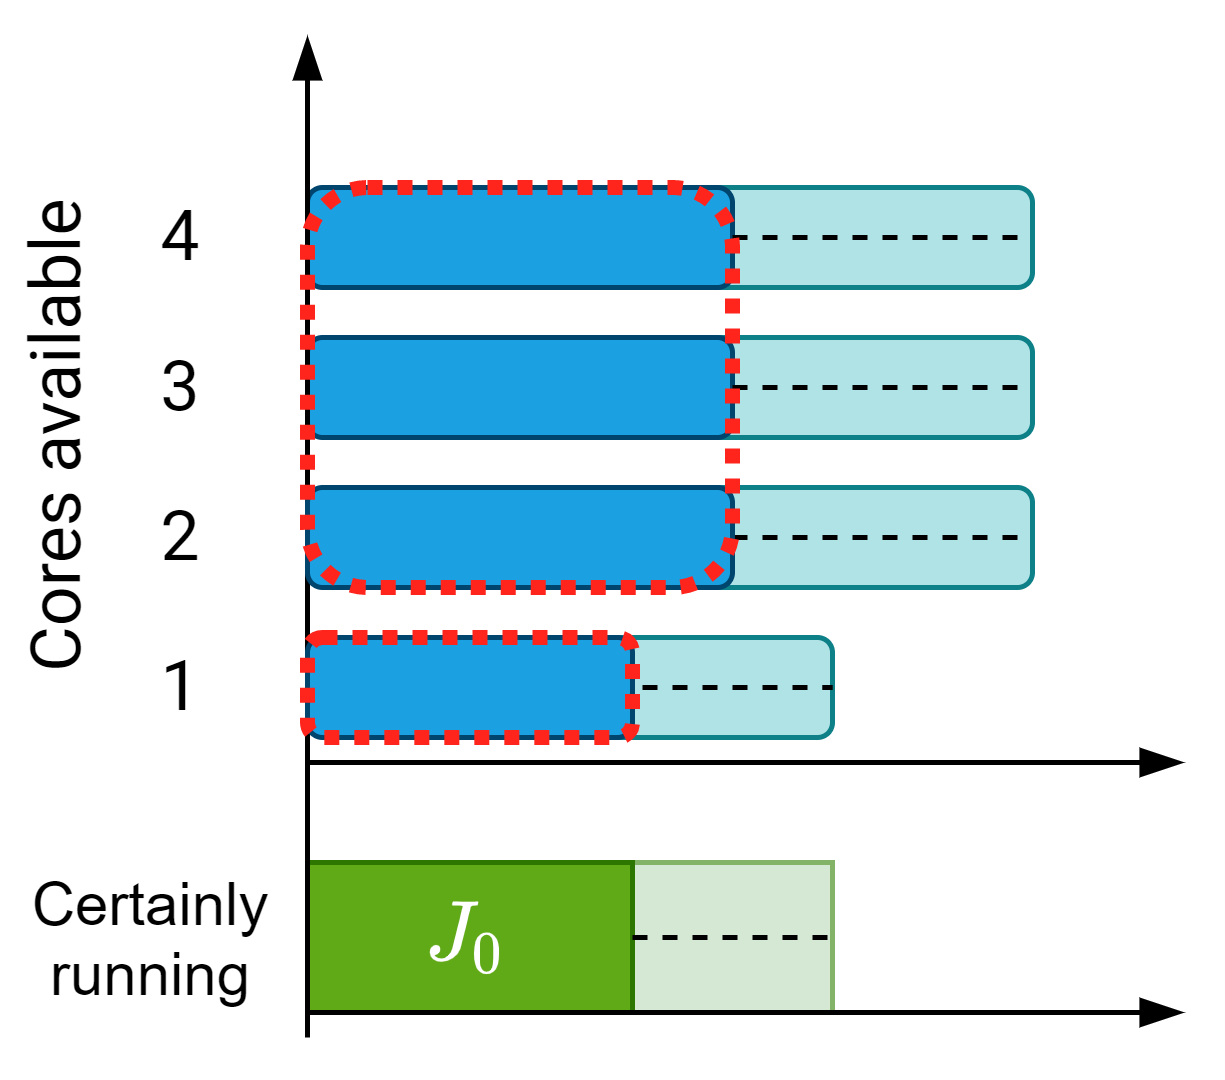

The diagram above was exported from draw.io. Its source (the exported page's mxGraphModel, read from the mxfile embedded in the PNG):
<mxGraphModel dx="1185" dy="1854" grid="1" gridSize="5" guides="1" tooltips="1" connect="1" arrows="1" fold="1" page="1" pageScale="1" pageWidth="827" pageHeight="1169" math="1" shadow="0" extFonts="Roboto^https://fonts.googleapis.com/css?family=Roboto">
  <root>
    <mxCell id="0" />
    <mxCell id="1" parent="0" />
    <mxCell id="2" value="" style="rounded=0;whiteSpace=wrap;html=1;align=center;fillColor=#d5e8d4;strokeColor=#82b366;comic=0;fontSize=14;fontFamily=Roboto;" vertex="1" parent="1">
      <mxGeometry x="515" y="-125" width="65" height="30" as="geometry" />
    </mxCell>
    <mxCell id="3" value="$$J_0$$" style="rounded=0;whiteSpace=wrap;html=1;align=center;fillColor=#60a917;strokeColor=#2D7600;fontColor=#ffffff;comic=0;fontSize=14;fontFamily=Roboto;" vertex="1" parent="1">
      <mxGeometry x="475" y="-125" width="65" height="30" as="geometry" />
    </mxCell>
    <mxCell id="4" value="" style="rounded=1;whiteSpace=wrap;html=1;align=center;fillColor=#b0e3e6;strokeColor=#0e8088;comic=0;fontSize=14;fontFamily=Roboto;FType=g;" vertex="1" parent="1">
      <mxGeometry x="500" y="-170" width="80" height="20" as="geometry" />
    </mxCell>
    <mxCell id="5" value="" style="endArrow=blockThin;html=1;endFill=1;fontFamily=Roboto;FType=g;" edge="1" parent="1">
      <mxGeometry width="50" height="50" relative="1" as="geometry">
        <mxPoint x="475" y="-145.00000000000023" as="sourcePoint" />
        <mxPoint x="650" y="-145.00000000000023" as="targetPoint" />
      </mxGeometry>
    </mxCell>
    <mxCell id="6" value="" style="endArrow=none;dashed=1;html=1;entryX=1;entryY=0.5;entryDx=0;entryDy=0;exitX=0;exitY=0.5;exitDx=0;exitDy=0;" edge="1" source="4" target="4" parent="1">
      <mxGeometry width="50" height="50" relative="1" as="geometry">
        <mxPoint x="575" y="-160" as="sourcePoint" />
        <mxPoint x="625" y="-205" as="targetPoint" />
      </mxGeometry>
    </mxCell>
    <mxCell id="7" value="" style="rounded=1;whiteSpace=wrap;html=1;align=center;fillColor=#b0e3e6;strokeColor=#0e8088;comic=0;fontSize=14;fontFamily=Roboto;FType=g;" vertex="1" parent="1">
      <mxGeometry x="510" y="-200" width="110" height="20" as="geometry" />
    </mxCell>
    <mxCell id="8" value="" style="endArrow=none;dashed=1;html=1;entryX=1;entryY=0.5;entryDx=0;entryDy=0;exitX=1;exitY=0.5;exitDx=0;exitDy=0;" edge="1" source="17" target="7" parent="1">
      <mxGeometry width="50" height="50" relative="1" as="geometry">
        <mxPoint x="590" y="-190" as="sourcePoint" />
        <mxPoint x="625" y="-235" as="targetPoint" />
      </mxGeometry>
    </mxCell>
    <mxCell id="9" value="" style="rounded=1;whiteSpace=wrap;html=1;align=center;fillColor=#b0e3e6;strokeColor=#0e8088;comic=0;fontSize=14;fontFamily=Roboto;FType=g;" vertex="1" parent="1">
      <mxGeometry x="510" y="-230" width="110" height="20" as="geometry" />
    </mxCell>
    <mxCell id="10" value="" style="rounded=1;whiteSpace=wrap;html=1;align=center;fillColor=#1ba1e2;fontColor=#ffffff;comic=0;fontSize=14;fontFamily=Roboto;FType=g;strokeColor=#00456E;" vertex="1" parent="1">
      <mxGeometry x="475" y="-230" width="85" height="20" as="geometry" />
    </mxCell>
    <mxCell id="11" value="" style="endArrow=none;dashed=1;html=1;entryX=1;entryY=0.5;entryDx=0;entryDy=0;exitX=1;exitY=0.5;exitDx=0;exitDy=0;" edge="1" source="10" target="9" parent="1">
      <mxGeometry width="50" height="50" relative="1" as="geometry">
        <mxPoint x="575" y="-215" as="sourcePoint" />
        <mxPoint x="625" y="-265" as="targetPoint" />
      </mxGeometry>
    </mxCell>
    <mxCell id="12" value="" style="rounded=1;whiteSpace=wrap;html=1;align=center;fillColor=#b0e3e6;strokeColor=#0e8088;comic=0;fontSize=14;fontFamily=Roboto;FType=g;" vertex="1" parent="1">
      <mxGeometry x="510" y="-260" width="110" height="20" as="geometry" />
    </mxCell>
    <mxCell id="13" value="" style="rounded=1;whiteSpace=wrap;html=1;align=center;fillColor=#1ba1e2;fontColor=#ffffff;comic=0;fontSize=14;fontFamily=Roboto;FType=g;strokeColor=#00456E;" vertex="1" parent="1">
      <mxGeometry x="475" y="-260" width="85" height="20" as="geometry" />
    </mxCell>
    <mxCell id="14" value="" style="endArrow=none;dashed=1;html=1;entryX=1;entryY=0.5;entryDx=0;entryDy=0;exitX=1;exitY=0.5;exitDx=0;exitDy=0;" edge="1" source="13" target="12" parent="1">
      <mxGeometry width="50" height="50" relative="1" as="geometry">
        <mxPoint x="575" y="-245" as="sourcePoint" />
        <mxPoint x="625" y="-295" as="targetPoint" />
      </mxGeometry>
    </mxCell>
    <mxCell id="15" value="" style="endArrow=blockThin;html=1;strokeColor=#000000;endFill=1;fontFamily=Roboto;FType=g;" edge="1" parent="1">
      <mxGeometry width="50" height="50" relative="1" as="geometry">
        <mxPoint x="475" y="-90.00000000000023" as="sourcePoint" />
        <mxPoint x="475" y="-290" as="targetPoint" />
      </mxGeometry>
    </mxCell>
    <mxCell id="16" value="" style="rounded=1;whiteSpace=wrap;html=1;align=center;fillColor=#1ba1e2;fontColor=#ffffff;comic=0;fontSize=14;fontFamily=Roboto;FType=g;strokeColor=#00456E;" vertex="1" parent="1">
      <mxGeometry x="475" y="-170" width="65" height="20" as="geometry" />
    </mxCell>
    <mxCell id="17" value="" style="rounded=1;whiteSpace=wrap;html=1;align=center;fillColor=#1ba1e2;fontColor=#ffffff;comic=0;fontSize=14;fontFamily=Roboto;FType=g;strokeColor=#00456E;" vertex="1" parent="1">
      <mxGeometry x="475" y="-200" width="85" height="20" as="geometry" />
    </mxCell>
    <mxCell id="18" value="" style="rounded=1;whiteSpace=wrap;html=1;fillColor=none;strokeColor=#FF241C;strokeWidth=3;dashed=1;dashPattern=1 1;" vertex="1" parent="1">
      <mxGeometry x="475" y="-260" width="85" height="80" as="geometry" />
    </mxCell>
    <mxCell id="19" value="" style="rounded=1;whiteSpace=wrap;html=1;fillColor=none;strokeColor=#FF241C;strokeWidth=3;dashed=1;dashPattern=1 1;" vertex="1" parent="1">
      <mxGeometry x="475" y="-170" width="65" height="20" as="geometry" />
    </mxCell>
    <mxCell id="20" value="1" style="text;html=1;strokeColor=none;fillColor=none;align=center;verticalAlign=middle;whiteSpace=wrap;rounded=0;fontSize=14;fontColor=#000000;fontFamily=Roboto;FType=g;" vertex="1" parent="1">
      <mxGeometry x="425" y="-170" width="50" height="20" as="geometry" />
    </mxCell>
    <mxCell id="21" value="2" style="text;html=1;strokeColor=none;fillColor=none;align=center;verticalAlign=middle;whiteSpace=wrap;rounded=0;fontSize=14;fontColor=#000000;fontFamily=Roboto;FType=g;" vertex="1" parent="1">
      <mxGeometry x="425" y="-200" width="50" height="20" as="geometry" />
    </mxCell>
    <mxCell id="22" value="3" style="text;html=1;strokeColor=none;fillColor=none;align=center;verticalAlign=middle;whiteSpace=wrap;rounded=0;fontSize=14;fontColor=#000000;fontFamily=Roboto;FType=g;" vertex="1" parent="1">
      <mxGeometry x="425" y="-230" width="50" height="20" as="geometry" />
    </mxCell>
    <mxCell id="23" value="4" style="text;html=1;strokeColor=none;fillColor=none;align=center;verticalAlign=middle;whiteSpace=wrap;rounded=0;fontSize=14;fontColor=#000000;fontFamily=Roboto;FType=g;" vertex="1" parent="1">
      <mxGeometry x="425" y="-260" width="50" height="20" as="geometry" />
    </mxCell>
    <mxCell id="24" value="Cores available" style="text;html=1;strokeColor=none;fillColor=none;align=center;verticalAlign=middle;whiteSpace=wrap;rounded=0;fontSize=14;fontColor=#000000;fontFamily=Roboto;FType=g;rotation=-90;" vertex="1" parent="1">
      <mxGeometry x="370" y="-220" width="110" height="20" as="geometry" />
    </mxCell>
    <mxCell id="25" value="" style="endArrow=blockThin;html=1;endFill=1;fontFamily=Roboto;FType=g;" edge="1" parent="1">
      <mxGeometry width="50" height="50" relative="1" as="geometry">
        <mxPoint x="475" y="-95.00000000000023" as="sourcePoint" />
        <mxPoint x="650" y="-95.00000000000023" as="targetPoint" />
      </mxGeometry>
    </mxCell>
    <mxCell id="26" value="Certainly running" style="text;html=1;strokeColor=none;fillColor=none;align=center;verticalAlign=middle;whiteSpace=wrap;rounded=0;" vertex="1" parent="1">
      <mxGeometry x="414" y="-125" width="60" height="30" as="geometry" />
    </mxCell>
    <mxCell id="27" value="" style="endArrow=none;dashed=1;html=1;entryX=1;entryY=0.5;entryDx=0;entryDy=0;exitX=1;exitY=0.5;exitDx=0;exitDy=0;" edge="1" source="3" target="2" parent="1">
      <mxGeometry width="50" height="50" relative="1" as="geometry">
        <mxPoint x="510" y="-120" as="sourcePoint" />
        <mxPoint x="590" y="-120" as="targetPoint" />
      </mxGeometry>
    </mxCell>
  </root>
</mxGraphModel>